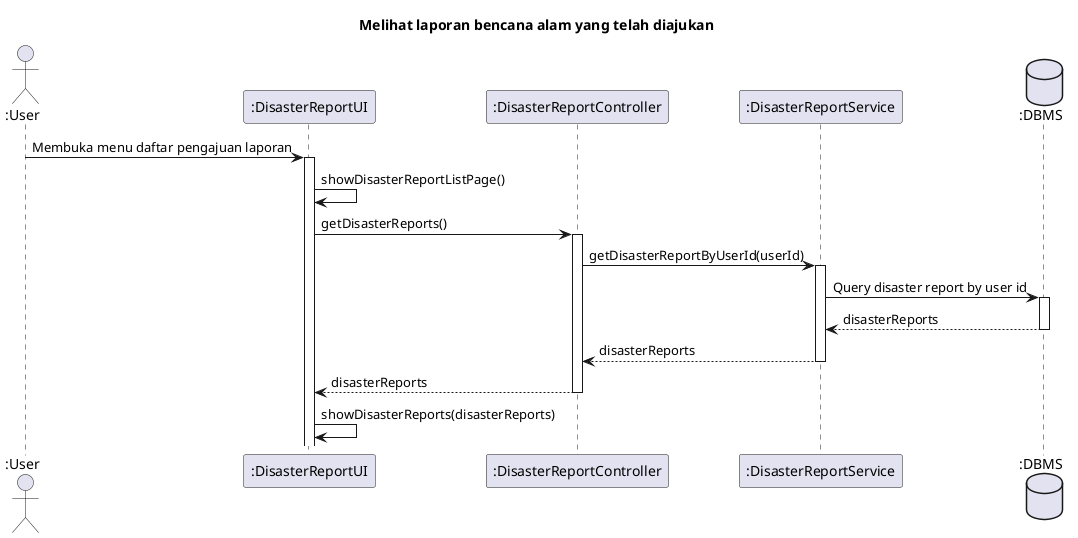

The diagram above was rendered by PlantUML. Its source (embedded in the PNG):
@startuml SD-MAP-020 - Melihat laporan bencana alam yang telah diajukan

title Melihat laporan bencana alam yang telah diajukan

actor ":User" as user
participant ":DisasterReportUI" as view
participant ":DisasterReportController" as controller
participant ":DisasterReportService" as service
database ":DBMS" as db

user -> view ++: Membuka menu daftar pengajuan laporan 
view -> view: showDisasterReportListPage()

view -> controller ++: getDisasterReports()
  controller -> service ++: getDisasterReportByUserId(userId)
    service -> db ++: Query disaster report by user id
      return disasterReports
    return disasterReports
  return disasterReports

view -> view: showDisasterReports(disasterReports)

@enduml